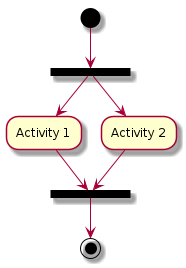

The diagram above was rendered by PlantUML. Its source (embedded in the PNG):
@startuml

(*) --> ===B1=== 
--> "Activity 1"
--> ===B2===

===B1=== --> "Activity 2"
--> ===B2===

--> (*)

@enduml